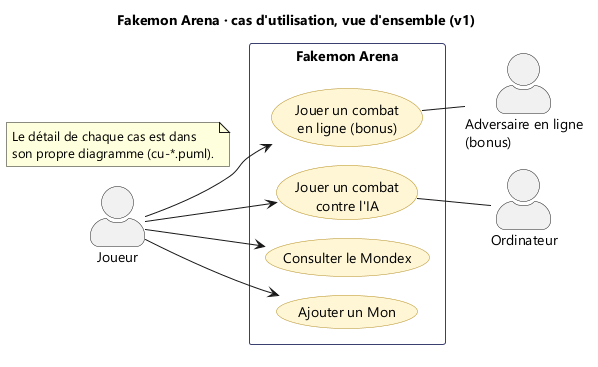

The diagram above was rendered by PlantUML. Its source (embedded in the PNG):
@startuml cas-utilisation
!pragma layout smetana
left to right direction
skinparam actorStyle awesome
skinparam defaultFontName Segoe UI
skinparam usecase {
  BackgroundColor #FFF6D6
  BorderColor #B8901A
}
skinparam rectangle {
  BorderColor #3A4170
  BackgroundColor #FAFAFD
}
title Fakemon Arena · cas d'utilisation, vue d'ensemble (v1)

actor "Joueur" as joueur
actor "Ordinateur" as ia
actor "Adversaire en ligne\n(bonus)" as adv

rectangle "Fakemon Arena" {
  usecase "Jouer un combat\nen ligne (bonus)" as jouerLigne
  usecase "Jouer un combat\ncontre l'IA" as jouerIA
  usecase "Consulter le Mondex" as mondex
  usecase "Ajouter un Mon" as ajouter
}

joueur --> jouerLigne
joueur --> jouerIA
joueur --> mondex
joueur --> ajouter
jouerIA -- ia
jouerLigne -- adv

note as detail
  Le détail de chaque cas est dans
  son propre diagramme (cu-*.puml).
end note
@enduml